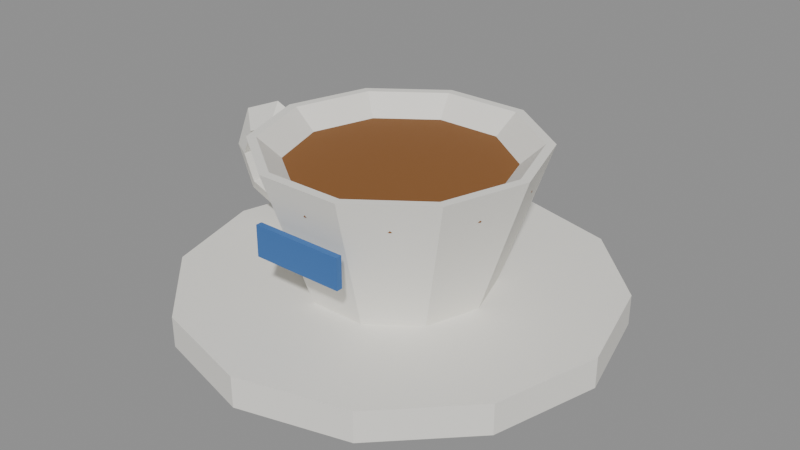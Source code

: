 # Source: teacup.blend  (saved by Blender 5.0.119; exported with 4.5.12 LTS)
import bpy
from mathutils import Matrix  # noqa: F401  (used for matrix-valued properties, if any)

bpy.ops.wm.read_factory_settings(use_empty=True)
scene = bpy.context.scene
scene.name = 'Scene'

# ---- materials (node trees are filled in below, after node groups)
mat_c_f1efe8 = bpy.data.materials.new('C_f1efe8')
mat_c_f1efe8.diffuse_color = (0.9451, 0.9373, 0.9098, 1.0)
mat_c_8a5a2a = bpy.data.materials.new('C_8a5a2a')
mat_c_8a5a2a.diffuse_color = (0.5412, 0.3529, 0.1647, 1.0)
mat_c_3d6fb0 = bpy.data.materials.new('C_3d6fb0')
mat_c_3d6fb0.diffuse_color = (0.2392, 0.4353, 0.6902, 1.0)

# ---- material node trees
mat_c_f1efe8.use_nodes = True; mat_c_f1efe8.node_tree.nodes.clear()
_N = mat_c_f1efe8.node_tree.nodes; _L = mat_c_f1efe8.node_tree.links
n0 = _N.new('ShaderNodeBsdfPrincipled'); n0.name = 'Principled BSDF'; n0.location = (-200, 100)
n0.inputs[0].default_value = (0.8796, 0.8632, 0.807, 1.0)
n0.inputs[2].default_value = 0.75
n1 = _N.new('ShaderNodeOutputMaterial'); n1.name = 'Material Output'; n1.location = (200, 100)
_L.new(n0.outputs[0], n1.inputs[0])
n1.is_active_output = True
mat_c_8a5a2a.use_nodes = True; mat_c_8a5a2a.node_tree.nodes.clear()
_N = mat_c_8a5a2a.node_tree.nodes; _L = mat_c_8a5a2a.node_tree.links
n0 = _N.new('ShaderNodeBsdfPrincipled'); n0.name = 'Principled BSDF'; n0.location = (-200, 100)
n0.inputs[0].default_value = (0.2542, 0.1022, 0.02315, 1.0)
n0.inputs[2].default_value = 0.75
n1 = _N.new('ShaderNodeOutputMaterial'); n1.name = 'Material Output'; n1.location = (200, 100)
_L.new(n0.outputs[0], n1.inputs[0])
n1.is_active_output = True
mat_c_3d6fb0.use_nodes = True; mat_c_3d6fb0.node_tree.nodes.clear()
_N = mat_c_3d6fb0.node_tree.nodes; _L = mat_c_3d6fb0.node_tree.links
n0 = _N.new('ShaderNodeBsdfPrincipled'); n0.name = 'Principled BSDF'; n0.location = (-200, 100)
n0.inputs[0].default_value = (0.04667, 0.159, 0.4342, 1.0)
n0.inputs[2].default_value = 0.75
n1 = _N.new('ShaderNodeOutputMaterial'); n1.name = 'Material Output'; n1.location = (200, 100)
_L.new(n0.outputs[0], n1.inputs[0])
n1.is_active_output = True

# ---- meshes
me_teacup = bpy.data.meshes.new('teacup')
me_teacup.from_pydata([(0.0, 0.28, -0.14), (0.0, 0.28, -0.1), (0.14, 0.2425, -0.14), (0.14, 0.2425, -0.1), (0.2425, 0.14, -0.14), (0.2425, 0.14, -0.1), (0.28, 0.0, -0.14), (0.28, 0.0, -0.1), (0.2425, -0.14, -0.14), (0.2425, -0.14, -0.1), (0.14, -0.2425, -0.14), (0.14, -0.2425, -0.1), (0.0, -0.28, -0.14), (0.0, -0.28, -0.1), (-0.14, -0.2425, -0.14), (-0.14, -0.2425, -0.1), (-0.2425, -0.14, -0.14), (-0.2425, -0.14, -0.1), (-0.28, 0.0, -0.14), (-0.28, 0.0, -0.1), (-0.2425, 0.14, -0.14), (-0.2425, 0.14, -0.1), (-0.14, 0.2425, -0.14), (-0.14, 0.2425, -0.1), (0.0, 0.0, -0.1), (-0.12, 0.0, -0.1), (-0.09708, -0.07053, -0.1), (-0.03708, -0.1141, -0.1), (0.03708, -0.1141, -0.1), (0.09708, -0.07053, -0.1), (0.12, -1.47e-17, -0.1), (0.09708, 0.07053, -0.1), (0.03708, 0.1141, -0.1), (-0.03708, 0.1141, -0.1), (-0.09708, 0.07053, -0.1), (-0.18, 0.0, 0.08), (-0.1456, -0.1058, 0.08), (-0.05562, -0.1712, 0.08), (0.05562, -0.1712, 0.08), (0.1456, -0.1058, 0.08), (0.18, -2.204e-17, 0.08), (0.1456, 0.1058, 0.08), (0.05562, 0.1712, 0.08), (-0.05562, 0.1712, 0.08), (-0.1456, 0.1058, 0.08), (-0.168, 0.0, 0.08), (-0.1359, -0.09875, 0.08), (-0.05191, -0.1598, 0.08), (0.05191, -0.1598, 0.08), (0.1359, -0.09875, 0.08), (0.168, -2.057e-17, 0.08), (0.1359, 0.09875, 0.08), (0.05191, 0.1598, 0.08), (-0.05191, 0.1598, 0.08), (-0.1359, 0.09875, 0.08), (0.0, 0.0, -0.072), (-0.28, 0.0, 0.0), (-0.25, -0.01732, -7.571e-10), (-0.25, 0.01732, 7.571e-10), (-0.2566, 2.473e-09, -0.05657), (-0.2354, -0.01732, -0.03536), (-0.2354, 0.01732, -0.03536), (-0.2, 3.497e-09, -0.08), (-0.2, -0.01732, -0.05), (-0.2, 0.01732, -0.05), (-0.1434, 2.473e-09, -0.05657), (-0.1646, -0.01732, -0.03536), (-0.1646, 0.01732, -0.03536), (-0.12, 4.282e-25, -9.797e-18), (-0.15, -0.01732, -7.571e-10), (-0.15, 0.01732, 7.571e-10), (-0.1434, -2.473e-09, 0.05657), (-0.1646, -0.01732, 0.03536), (-0.1646, 0.01732, 0.03536), (-0.2, -3.497e-09, 0.08), (-0.2, -0.01732, 0.05), (-0.2, 0.01732, 0.05), (-0.2566, -2.473e-09, 0.05657), (-0.2354, -0.01732, 0.03536), (-0.2354, 0.01732, 0.03536), (0.0, 0.16, 0.042), (0.0, 0.16, 0.054), (0.09405, 0.1294, 0.042), (0.09405, 0.1294, 0.054), (0.1522, 0.04944, 0.042), (0.1522, 0.04944, 0.054), (0.1522, -0.04944, 0.042), (0.1522, -0.04944, 0.054), (0.09405, -0.1294, 0.042), (0.09405, -0.1294, 0.054), (0.0, -0.16, 0.042), (0.0, -0.16, 0.054), (-0.09405, -0.1294, 0.042), (-0.09405, -0.1294, 0.054), (-0.1522, -0.04944, 0.042), (-0.1522, -0.04944, 0.054), (-0.1522, 0.04944, 0.042), (-0.1522, 0.04944, 0.054), (-0.09405, 0.1294, 0.042), (-0.09405, 0.1294, 0.054), (-0.06, -0.176, -0.02), (-0.06, -0.176, 0.02), (-0.06, -0.168, -0.02), (-0.06, -0.168, 0.02), (0.06, -0.176, -0.02), (0.06, -0.176, 0.02), (0.06, -0.168, -0.02), (0.06, -0.168, 0.02)], [], [(0, 1, 3, 2), (2, 3, 5, 4), (4, 5, 7, 6), (6, 7, 9, 8), (8, 9, 11, 10), (10, 11, 13, 12), (12, 13, 15, 14), (14, 15, 17, 16), (16, 17, 19, 18), (18, 19, 21, 20), (3, 1, 23, 21, 19, 17, 15, 13, 11, 9, 7, 5), (20, 21, 23, 22), (22, 23, 1, 0), (0, 2, 4, 6, 8, 10, 12, 14, 16, 18, 20, 22), (24, 26, 25), (24, 27, 26), (24, 28, 27), (24, 29, 28), (24, 30, 29), (24, 31, 30), (24, 32, 31), (24, 33, 32), (24, 34, 33), (24, 25, 34), (25, 26, 36, 35), (26, 27, 37, 36), (27, 28, 38, 37), (28, 29, 39, 38), (29, 30, 40, 39), (30, 31, 41, 40), (31, 32, 42, 41), (32, 33, 43, 42), (33, 34, 44, 43), (34, 25, 35, 44), (35, 36, 46, 45), (36, 37, 47, 46), (37, 38, 48, 47), (38, 39, 49, 48), (39, 40, 50, 49), (40, 41, 51, 50), (41, 42, 52, 51), (42, 43, 53, 52), (43, 44, 54, 53), (44, 35, 45, 54), (45, 46, 55), (46, 47, 55), (47, 48, 55), (48, 49, 55), (49, 50, 55), (50, 51, 55), (51, 52, 55), (52, 53, 55), (53, 54, 55), (54, 45, 55), (56, 59, 60, 57), (57, 60, 61, 58), (58, 61, 59, 56), (59, 62, 63, 60), (60, 63, 64, 61), (61, 64, 62, 59), (62, 65, 66, 63), (63, 66, 67, 64), (64, 67, 65, 62), (65, 68, 69, 66), (66, 69, 70, 67), (67, 70, 68, 65), (68, 71, 72, 69), (69, 72, 73, 70), (70, 73, 71, 68), (71, 74, 75, 72), (72, 75, 76, 73), (73, 76, 74, 71), (74, 77, 78, 75), (75, 78, 79, 76), (76, 79, 77, 74), (77, 56, 57, 78), (78, 57, 58, 79), (79, 58, 56, 77), (80, 81, 83, 82), (82, 83, 85, 84), (84, 85, 87, 86), (86, 87, 89, 88), (88, 89, 91, 90), (90, 91, 93, 92), (92, 93, 95, 94), (94, 95, 97, 96), (83, 81, 99, 97, 95, 93, 91, 89, 87, 85), (96, 97, 99, 98), (98, 99, 81, 80), (80, 82, 84, 86, 88, 90, 92, 94, 96, 98), (100, 101, 103, 102), (102, 103, 107, 106), (106, 107, 105, 104), (104, 105, 101, 100), (102, 106, 104, 100), (107, 103, 101, 105)])
me_teacup.polygons.foreach_set('material_index', [0, 0, 0, 0, 0, 0, 0, 0, 0, 0, 0, 0, 0, 0, 0, 0, 0, 0, 0, 0, 0, 0, 0, 0, 0, 0, 0, 0, 0, 0, 0, 0, 0, 0, 0, 0, 0, 0, 0, 0, 0, 0, 0, 0, 0, 0, 0, 0, 0, 0, 0, 0, 0, 0, 0, 0, 0, 0, 0, 0, 0, 0, 0, 0, 0, 0, 0, 0, 0, 0, 0, 0, 0, 0, 0, 0, 0, 0, 1, 1, 1, 1, 1, 1, 1, 1, 1, 1, 1, 1, 2, 2, 2, 2, 2, 2])
me_teacup.materials.append(mat_c_f1efe8)
me_teacup.materials.append(mat_c_8a5a2a)
me_teacup.materials.append(mat_c_3d6fb0)
me_teacup.update()

# ---- objects
ob_teacup = bpy.data.objects.new('teacup', me_teacup)

# ---- transforms, parenting, visibility, modifiers, constraints
ob_teacup.location = (0.0, 0.0, 0.0)

# ---- collection membership
scene.collection.objects.link(ob_teacup)

# ---- scene / render settings (as saved in the file)
scene.frame_start = 1; scene.frame_end = 250; scene.frame_set(1)
scene.render.engine = 'BLENDER_EEVEE_NEXT'
scene.render.bake_bias = 0.0
scene.render.bake_samples = 0
scene.cycles.sampling_pattern = 'TABULATED_SOBOL'
scene.eevee.use_volume_custom_range = False
bpy.context.view_layer.update()

# ---- added for rendering (the .blend has no active camera and no usable light): camera, sun + grey world if the file has none
cam_auto = bpy.data.cameras.new('AutoCamera')
cam_auto.lens = 50.0
cam_auto.sensor_width = 36.0
cam_auto.clip_end = 1000.0
ob_auto_camera = bpy.data.objects.new('AutoCamera', cam_auto)
scene.collection.objects.link(ob_auto_camera)
ob_auto_camera.location = (0.760487, -0.912585, 0.57839)
ob_auto_camera.rotation_euler = (1.09748, -7.21219e-08, 0.694738)
scene.camera = ob_auto_camera
light_auto_sun = bpy.data.lights.new('AutoSun', 'SUN')
light_auto_sun.energy = 3.0
light_auto_sun.angle = 0.0523599
ob_auto_sun = bpy.data.objects.new('AutoSun', light_auto_sun)
scene.collection.objects.link(ob_auto_sun)
ob_auto_sun.rotation_euler = (0.872665, 0.174533, 0.523599)
if scene.world is None:
    world_auto = bpy.data.worlds.new('AutoWorld')
    world_auto.color = (0.3, 0.3, 0.3)
    scene.world = world_auto
bpy.context.view_layer.update()
